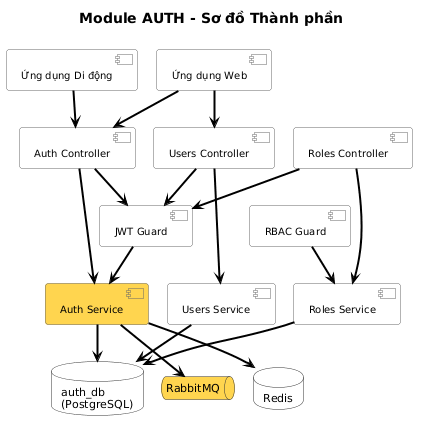

The diagram above was rendered by PlantUML. Its source (embedded in the PNG):
@startuml
' ============================================================
' Sơ đồ Thành phần - Module AUTH
' ============================================================

!pragma layout smetana
top to bottom direction

skinparam defaultFontName "Arial"
skinparam defaultFontSize 12

skinparam nodesep 40
skinparam ranksep 50

skinparam component {
  BackgroundColor #FFFFFF
  BorderColor #666666
  FontSize 11
  FontColor #000000
  RoundCorner 6
}

skinparam database {
  BackgroundColor #FFFFFF
  BorderColor #333333
  FontSize 11
  FontColor #000000
}

skinparam queue {
  BackgroundColor #FFFFFF
  BorderColor #333333
  FontSize 11
  FontColor #000000
}

skinparam arrow {
  Color #000000
  Thickness 2
}

skinparam linetype polyline

title Module AUTH - Sơ đồ Thành phần

skinparam componentFontSize 10
skinparam nodesep 15
skinparam ranksep 15

' --- Khách hàng ---
component "Ứng dụng Web" as web
component "Ứng dụng Di động" as mobile

' --- Lớp API ---
component "Auth Controller" as authCtrl
component "Users Controller" as usersCtrl
component "Roles Controller" as rolesCtrl

' --- Lớp Service ---
component "Auth Service" as authSvc #FFD54F
component "Users Service" as usersSvc
component "Roles Service" as rolesSvc

' --- Bảo mật ---
component "JWT Guard" as jwtGuard
component "RBAC Guard" as rbacGuard

' --- Hạ tầng ---
database "auth_db\n(PostgreSQL)" as db
queue "RabbitMQ" as mq #FFD54F
database "Redis" as redis

' --- Khách hàng -> API ---
web -down-> authCtrl
mobile -down-> authCtrl
web -down-> usersCtrl

' --- API -> Bảo mật ---
authCtrl -down-> jwtGuard
usersCtrl -down-> jwtGuard
rolesCtrl -down-> jwtGuard

' --- Bảo mật -> Service ---
jwtGuard -down-> authSvc
rbacGuard -down-> rolesSvc

' --- API -> Service ---
authCtrl -down-> authSvc
usersCtrl -down-> usersSvc
rolesCtrl -down-> rolesSvc

' --- Service -> Hạ tầng ---
authSvc -down-> db
usersSvc -down-> db
rolesSvc -down-> db

authSvc -down-> mq
authSvc -down-> redis

' --- Căn hàng: Lớp API ---
authCtrl -[hidden]right-> usersCtrl
usersCtrl -[hidden]right-> rolesCtrl

' --- Căn hàng: Lớp Service ---
authSvc -[hidden]right-> usersSvc
usersSvc -[hidden]right-> rolesSvc

' --- Căn hàng: Hạ tầng ---
db -[hidden]right-> mq
mq -[hidden]right-> redis

' --- Khoảng cách cuối ---
redis -[hidden]down-> redis

@enduml